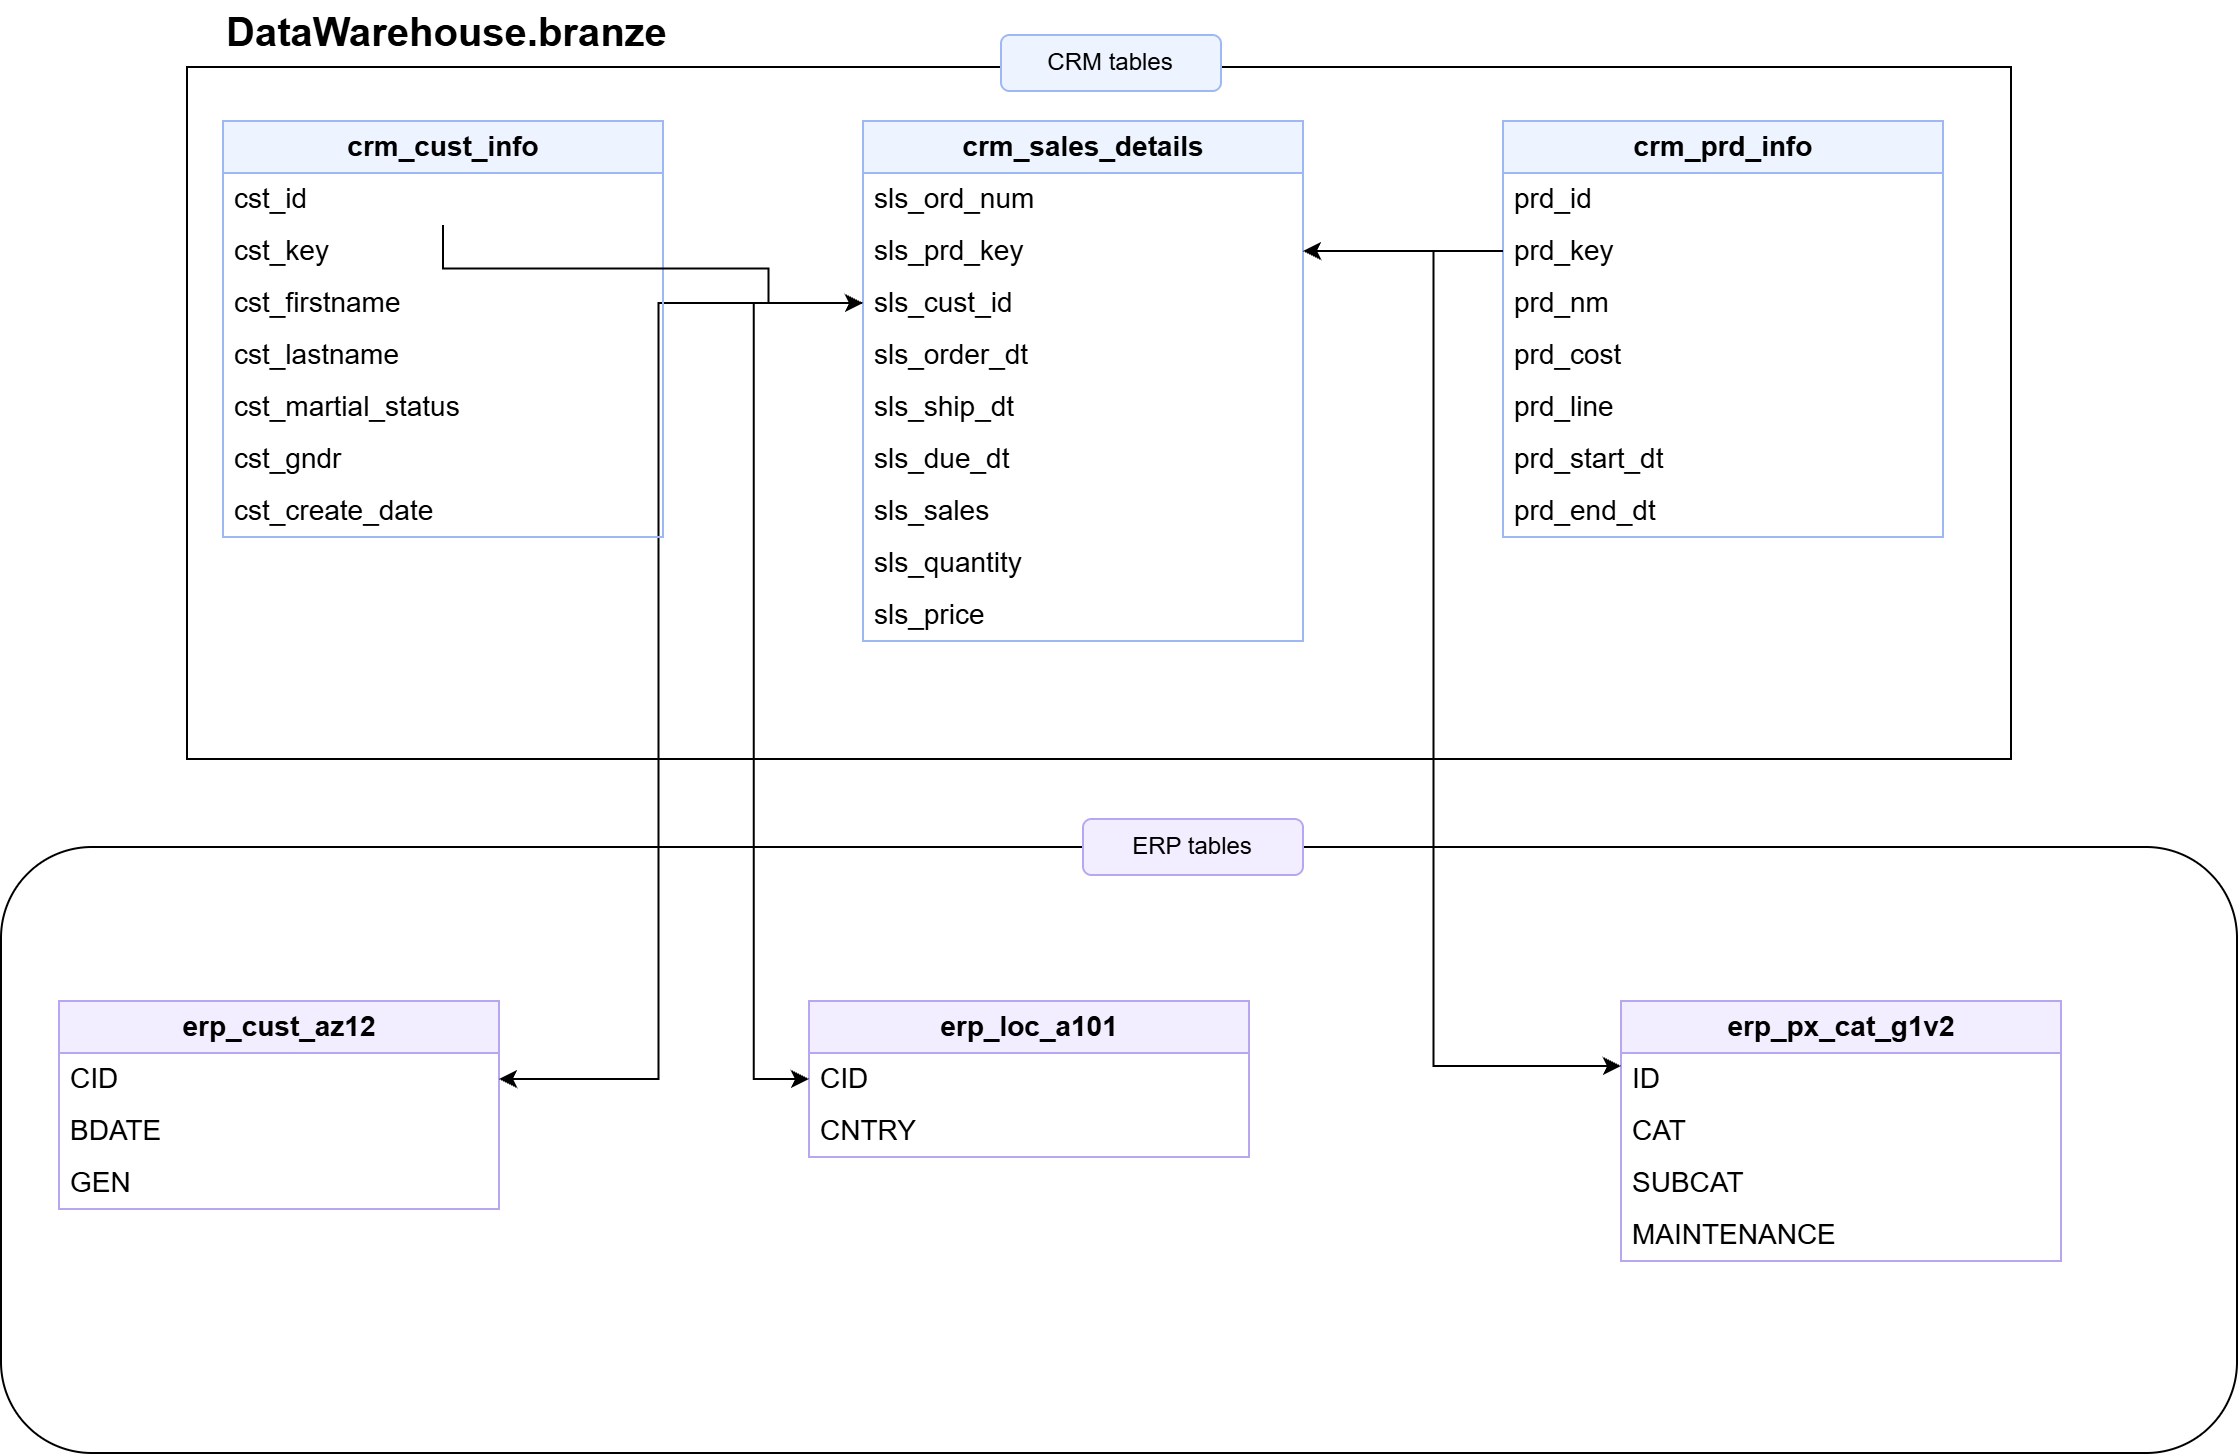

The diagram above was exported from draw.io. Its source (the exported page's mxGraphModel, read from the mxfile embedded in the PNG):
<mxGraphModel dx="1797" dy="771" grid="0" gridSize="10" guides="1" tooltips="1" connect="1" arrows="1" fold="1" page="0" pageScale="1" pageWidth="850" pageHeight="1100" math="0" shadow="0" adaptiveColors="auto">
  <root>
    <mxCell id="0" />
    <mxCell id="1" parent="0" />
    <mxCell id="Q-GZM-7WjxmCOqwdllHd-9" parent="1" style="rounded=1;whiteSpace=wrap;html=1;roundedPerimeter=1;fillColor=none;" value="" vertex="1">
      <mxGeometry height="303" width="1118" x="-71" y="433" as="geometry" />
    </mxCell>
    <mxCell id="title" parent="1" style="text;html=1;fontSize=20;fontStyle=1;align=left;verticalAlign=middle;" value="DataWarehouse.branze" vertex="1">
      <mxGeometry height="30" width="400" x="40" y="10" as="geometry" />
    </mxCell>
    <mxCell id="t_az12" parent="1" style="swimlane;fontStyle=1;fontSize=14;childLayout=stackLayout;horizontalStack=0;resizeParent=1;resizeParentMax=0;horizontal=1;startSize=26;collapsible=0;html=1;fillColor=#F3EEFF;strokeColor=#B9A6F0;" value="erp_cust_az12" vertex="1">
      <mxGeometry height="104" width="220" x="-42" y="510" as="geometry" />
    </mxCell>
    <mxCell id="a1" parent="t_az12" style="text;strokeColor=none;fillColor=none;align=left;verticalAlign=middle;spacingLeft=4;html=1;fontSize=14;" value="CID" vertex="1">
      <mxGeometry height="26" width="220" y="26" as="geometry" />
    </mxCell>
    <mxCell id="a2" parent="t_az12" style="text;strokeColor=none;fillColor=none;align=left;verticalAlign=middle;spacingLeft=4;html=1;fontSize=14;" value="BDATE" vertex="1">
      <mxGeometry height="26" width="220" y="52" as="geometry" />
    </mxCell>
    <mxCell id="a3" parent="t_az12" style="text;strokeColor=none;fillColor=none;align=left;verticalAlign=middle;spacingLeft=4;html=1;fontSize=14;" value="GEN" vertex="1">
      <mxGeometry height="26" width="220" y="78" as="geometry" />
    </mxCell>
    <mxCell id="t_loc" parent="1" style="swimlane;fontStyle=1;fontSize=14;childLayout=stackLayout;horizontalStack=0;resizeParent=1;resizeParentMax=0;horizontal=1;startSize=26;collapsible=0;html=1;fillColor=#F3EEFF;strokeColor=#B9A6F0;" value="erp_loc_a101" vertex="1">
      <mxGeometry height="78" width="220" x="333" y="510" as="geometry" />
    </mxCell>
    <mxCell id="l1" parent="t_loc" style="text;strokeColor=none;fillColor=none;align=left;verticalAlign=middle;spacingLeft=4;html=1;fontSize=14;" value="CID" vertex="1">
      <mxGeometry height="26" width="220" y="26" as="geometry" />
    </mxCell>
    <mxCell id="l2" parent="t_loc" style="text;strokeColor=none;fillColor=none;align=left;verticalAlign=middle;spacingLeft=4;html=1;fontSize=14;" value="CNTRY" vertex="1">
      <mxGeometry height="26" width="220" y="52" as="geometry" />
    </mxCell>
    <mxCell id="t_cat" parent="1" style="swimlane;fontStyle=1;fontSize=14;childLayout=stackLayout;horizontalStack=0;resizeParent=1;resizeParentMax=0;horizontal=1;startSize=26;collapsible=0;html=1;fillColor=#F3EEFF;strokeColor=#B9A6F0;" value="erp_px_cat_g1v2" vertex="1">
      <mxGeometry height="130" width="220" x="739" y="510" as="geometry" />
    </mxCell>
    <mxCell id="x1" parent="t_cat" style="text;strokeColor=none;fillColor=none;align=left;verticalAlign=middle;spacingLeft=4;html=1;fontSize=14;" value="ID" vertex="1">
      <mxGeometry height="26" width="220" y="26" as="geometry" />
    </mxCell>
    <mxCell id="x2" parent="t_cat" style="text;strokeColor=none;fillColor=none;align=left;verticalAlign=middle;spacingLeft=4;html=1;fontSize=14;" value="CAT" vertex="1">
      <mxGeometry height="26" width="220" y="52" as="geometry" />
    </mxCell>
    <mxCell id="x3" parent="t_cat" style="text;strokeColor=none;fillColor=none;align=left;verticalAlign=middle;spacingLeft=4;html=1;fontSize=14;" value="SUBCAT" vertex="1">
      <mxGeometry height="26" width="220" y="78" as="geometry" />
    </mxCell>
    <mxCell id="x4" parent="t_cat" style="text;strokeColor=none;fillColor=none;align=left;verticalAlign=middle;spacingLeft=4;html=1;fontSize=14;" value="MAINTENANCE" vertex="1">
      <mxGeometry height="26" width="220" y="104" as="geometry" />
    </mxCell>
    <mxCell id="lg2" parent="1" style="rounded=1;whiteSpace=wrap;html=1;fillColor=#F3EEFF;strokeColor=#B9A6F0;fontSize=12;" value="ERP tables" vertex="1">
      <mxGeometry height="28" width="110" x="470" y="419" as="geometry" />
    </mxCell>
    <mxCell id="Q-GZM-7WjxmCOqwdllHd-4" edge="1" parent="1" source="s3" style="edgeStyle=orthogonalEdgeStyle;rounded=0;orthogonalLoop=1;jettySize=auto;html=1;defaultLabelBackgroundColor=page;labelPadding=0 4;" target="a1">
      <mxGeometry relative="1" x="0.1719" as="geometry">
        <Array as="points">
          <mxPoint x="257.7" y="161" />
          <mxPoint x="257.7" y="549" />
        </Array>
      </mxGeometry>
    </mxCell>
    <mxCell id="Q-GZM-7WjxmCOqwdllHd-5" edge="1" parent="1" source="s3" style="edgeStyle=orthogonalEdgeStyle;rounded=0;orthogonalLoop=1;jettySize=auto;html=1;defaultLabelBackgroundColor=page;labelPadding=0 4;" target="l1">
      <mxGeometry relative="1" x="0.225" as="geometry">
        <Array as="points">
          <mxPoint x="305.4" y="161" />
          <mxPoint x="305.4" y="549" />
        </Array>
      </mxGeometry>
    </mxCell>
    <mxCell id="Q-GZM-7WjxmCOqwdllHd-6" edge="1" parent="1" source="p2" style="edgeStyle=orthogonalEdgeStyle;rounded=0;orthogonalLoop=1;jettySize=auto;html=1;entryX=0;entryY=0.25;entryDx=0;entryDy=0;defaultLabelBackgroundColor=page;labelPadding=0 4;" target="x1">
      <mxGeometry relative="1" x="-0.0002" as="geometry">
        <Array as="points">
          <mxPoint x="645.2" y="135" />
          <mxPoint x="645.2" y="542.5" />
        </Array>
      </mxGeometry>
    </mxCell>
    <mxCell id="Q-GZM-7WjxmCOqwdllHd-11" connectable="0" parent="1" style="group" value="" vertex="1">
      <mxGeometry height="346" width="912" x="22" y="43" as="geometry" />
    </mxCell>
    <mxCell id="Q-GZM-7WjxmCOqwdllHd-10" parent="Q-GZM-7WjxmCOqwdllHd-11" style="rounded=0;whiteSpace=wrap;html=1;fillColor=none;" value="" vertex="1">
      <mxGeometry height="346" width="912" as="geometry" />
    </mxCell>
    <mxCell id="t_cust" parent="Q-GZM-7WjxmCOqwdllHd-11" style="swimlane;fontStyle=1;fontSize=14;childLayout=stackLayout;horizontalStack=0;resizeParent=1;resizeParentMax=0;horizontal=1;startSize=26;collapsible=0;html=1;fillColor=#EEF4FF;strokeColor=#9DB8F2;" value="crm_cust_info" vertex="1">
      <mxGeometry height="208" width="220" x="18" y="27" as="geometry" />
    </mxCell>
    <mxCell id="c1" parent="t_cust" style="text;strokeColor=none;fillColor=none;align=left;verticalAlign=middle;spacingLeft=4;html=1;fontSize=14;" value="cst_id" vertex="1">
      <mxGeometry height="26" width="220" y="26" as="geometry" />
    </mxCell>
    <mxCell id="c2" parent="t_cust" style="text;strokeColor=none;fillColor=none;align=left;verticalAlign=middle;spacingLeft=4;html=1;fontSize=14;" value="cst_key" vertex="1">
      <mxGeometry height="26" width="220" y="52" as="geometry" />
    </mxCell>
    <mxCell id="c3" parent="t_cust" style="text;strokeColor=none;fillColor=none;align=left;verticalAlign=middle;spacingLeft=4;html=1;fontSize=14;" value="cst_firstname" vertex="1">
      <mxGeometry height="26" width="220" y="78" as="geometry" />
    </mxCell>
    <mxCell id="c4" parent="t_cust" style="text;strokeColor=none;fillColor=none;align=left;verticalAlign=middle;spacingLeft=4;html=1;fontSize=14;" value="cst_lastname" vertex="1">
      <mxGeometry height="26" width="220" y="104" as="geometry" />
    </mxCell>
    <mxCell id="c5" parent="t_cust" style="text;strokeColor=none;fillColor=none;align=left;verticalAlign=middle;spacingLeft=4;html=1;fontSize=14;" value="cst_martial_status" vertex="1">
      <mxGeometry height="26" width="220" y="130" as="geometry" />
    </mxCell>
    <mxCell id="c6" parent="t_cust" style="text;strokeColor=none;fillColor=none;align=left;verticalAlign=middle;spacingLeft=4;html=1;fontSize=14;" value="cst_gndr" vertex="1">
      <mxGeometry height="26" width="220" y="156" as="geometry" />
    </mxCell>
    <mxCell id="c7" parent="t_cust" style="text;strokeColor=none;fillColor=none;align=left;verticalAlign=middle;spacingLeft=4;html=1;fontSize=14;" value="cst_create_date" vertex="1">
      <mxGeometry height="26" width="220" y="182" as="geometry" />
    </mxCell>
    <mxCell id="t_sales" parent="Q-GZM-7WjxmCOqwdllHd-11" style="swimlane;fontStyle=1;fontSize=14;childLayout=stackLayout;horizontalStack=0;resizeParent=1;resizeParentMax=0;horizontal=1;startSize=26;collapsible=0;html=1;fillColor=#EEF4FF;strokeColor=#9DB8F2;" value="crm_sales_details" vertex="1">
      <mxGeometry height="260" width="220" x="338" y="27" as="geometry" />
    </mxCell>
    <mxCell id="s1" parent="t_sales" style="text;strokeColor=none;fillColor=none;align=left;verticalAlign=middle;spacingLeft=4;html=1;fontSize=14;" value="sls_ord_num" vertex="1">
      <mxGeometry height="26" width="220" y="26" as="geometry" />
    </mxCell>
    <mxCell id="s2" parent="t_sales" style="text;strokeColor=none;fillColor=none;align=left;verticalAlign=middle;spacingLeft=4;html=1;fontSize=14;" value="sls_prd_key" vertex="1">
      <mxGeometry height="26" width="220" y="52" as="geometry" />
    </mxCell>
    <mxCell id="s3" parent="t_sales" style="text;strokeColor=none;fillColor=none;align=left;verticalAlign=middle;spacingLeft=4;html=1;fontSize=14;" value="sls_cust_id" vertex="1">
      <mxGeometry height="26" width="220" y="78" as="geometry" />
    </mxCell>
    <mxCell id="s4" parent="t_sales" style="text;strokeColor=none;fillColor=none;align=left;verticalAlign=middle;spacingLeft=4;html=1;fontSize=14;" value="sls_order_dt" vertex="1">
      <mxGeometry height="26" width="220" y="104" as="geometry" />
    </mxCell>
    <mxCell id="s5" parent="t_sales" style="text;strokeColor=none;fillColor=none;align=left;verticalAlign=middle;spacingLeft=4;html=1;fontSize=14;" value="sls_ship_dt" vertex="1">
      <mxGeometry height="26" width="220" y="130" as="geometry" />
    </mxCell>
    <mxCell id="s6" parent="t_sales" style="text;strokeColor=none;fillColor=none;align=left;verticalAlign=middle;spacingLeft=4;html=1;fontSize=14;" value="sls_due_dt" vertex="1">
      <mxGeometry height="26" width="220" y="156" as="geometry" />
    </mxCell>
    <mxCell id="s7" parent="t_sales" style="text;strokeColor=none;fillColor=none;align=left;verticalAlign=middle;spacingLeft=4;html=1;fontSize=14;" value="sls_sales" vertex="1">
      <mxGeometry height="26" width="220" y="182" as="geometry" />
    </mxCell>
    <mxCell id="s8" parent="t_sales" style="text;strokeColor=none;fillColor=none;align=left;verticalAlign=middle;spacingLeft=4;html=1;fontSize=14;" value="sls_quantity" vertex="1">
      <mxGeometry height="26" width="220" y="208" as="geometry" />
    </mxCell>
    <mxCell id="s9" parent="t_sales" style="text;strokeColor=none;fillColor=none;align=left;verticalAlign=middle;spacingLeft=4;html=1;fontSize=14;" value="sls_price" vertex="1">
      <mxGeometry height="26" width="220" y="234" as="geometry" />
    </mxCell>
    <mxCell id="t_prd" parent="Q-GZM-7WjxmCOqwdllHd-11" style="swimlane;fontStyle=1;fontSize=14;childLayout=stackLayout;horizontalStack=0;resizeParent=1;resizeParentMax=0;horizontal=1;startSize=26;collapsible=0;html=1;fillColor=#EEF4FF;strokeColor=#9DB8F2;" value="crm_prd_info" vertex="1">
      <mxGeometry height="208" width="220" x="658" y="27" as="geometry" />
    </mxCell>
    <mxCell id="p1" parent="t_prd" style="text;strokeColor=none;fillColor=none;align=left;verticalAlign=middle;spacingLeft=4;html=1;fontSize=14;" value="prd_id" vertex="1">
      <mxGeometry height="26" width="220" y="26" as="geometry" />
    </mxCell>
    <mxCell id="p2" parent="t_prd" style="text;strokeColor=none;fillColor=none;align=left;verticalAlign=middle;spacingLeft=4;html=1;fontSize=14;" value="prd_key" vertex="1">
      <mxGeometry height="26" width="220" y="52" as="geometry" />
    </mxCell>
    <mxCell id="p3" parent="t_prd" style="text;strokeColor=none;fillColor=none;align=left;verticalAlign=middle;spacingLeft=4;html=1;fontSize=14;" value="prd_nm" vertex="1">
      <mxGeometry height="26" width="220" y="78" as="geometry" />
    </mxCell>
    <mxCell id="p4" parent="t_prd" style="text;strokeColor=none;fillColor=none;align=left;verticalAlign=middle;spacingLeft=4;html=1;fontSize=14;" value="prd_cost" vertex="1">
      <mxGeometry height="26" width="220" y="104" as="geometry" />
    </mxCell>
    <mxCell id="p5" parent="t_prd" style="text;strokeColor=none;fillColor=none;align=left;verticalAlign=middle;spacingLeft=4;html=1;fontSize=14;" value="prd_line" vertex="1">
      <mxGeometry height="26" width="220" y="130" as="geometry" />
    </mxCell>
    <mxCell id="p6" parent="t_prd" style="text;strokeColor=none;fillColor=none;align=left;verticalAlign=middle;spacingLeft=4;html=1;fontSize=14;" value="prd_start_dt" vertex="1">
      <mxGeometry height="26" width="220" y="156" as="geometry" />
    </mxCell>
    <mxCell id="p7" parent="t_prd" style="text;strokeColor=none;fillColor=none;align=left;verticalAlign=middle;spacingLeft=4;html=1;fontSize=14;" value="prd_end_dt" vertex="1">
      <mxGeometry height="26" width="220" y="182" as="geometry" />
    </mxCell>
    <mxCell id="Q-GZM-7WjxmCOqwdllHd-2" edge="1" parent="Q-GZM-7WjxmCOqwdllHd-11" source="c1" style="edgeStyle=orthogonalEdgeStyle;rounded=0;orthogonalLoop=1;jettySize=auto;html=1;defaultLabelBackgroundColor=page;labelPadding=0 4;" target="s3">
      <mxGeometry relative="1" x="0.0442" as="geometry">
        <Array as="points">
          <mxPoint x="128" y="100.69999999999999" />
          <mxPoint x="290.8" y="100.69999999999999" />
          <mxPoint x="290.8" y="118" />
        </Array>
      </mxGeometry>
    </mxCell>
    <mxCell id="Q-GZM-7WjxmCOqwdllHd-3" edge="1" parent="Q-GZM-7WjxmCOqwdllHd-11" source="p2" style="edgeStyle=orthogonalEdgeStyle;rounded=0;orthogonalLoop=1;jettySize=auto;html=1;exitX=0;exitY=0.5;exitDx=0;exitDy=0;defaultLabelBackgroundColor=page;labelPadding=0 4;" target="s2">
      <mxGeometry relative="1" as="geometry" />
    </mxCell>
    <mxCell id="lg1" parent="1" style="rounded=1;whiteSpace=wrap;html=1;fillColor=#EEF4FF;strokeColor=#9DB8F2;fontSize=12;" value="CRM tables" vertex="1">
      <mxGeometry height="28" width="110" x="429" y="27" as="geometry" />
    </mxCell>
  </root>
</mxGraphModel>